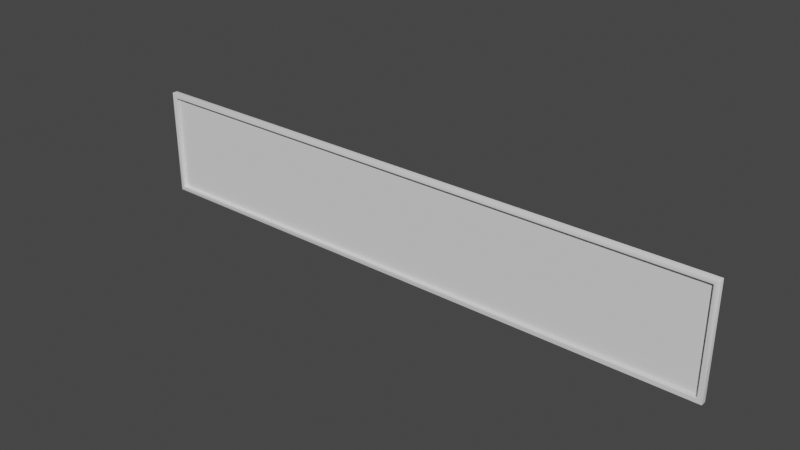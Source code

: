 # Source: ChalkboardRace.blend  (saved by Blender 4.0.36; exported with 4.5.12 LTS)
import bpy
from mathutils import Matrix  # noqa: F401  (used for matrix-valued properties, if any)

bpy.ops.wm.read_factory_settings(use_empty=True)
scene = bpy.context.scene
scene.name = 'Scene'

# ---- node groups
ng_auto_smooth = bpy.data.node_groups.new('Auto Smooth', 'GeometryNodeTree')
_s = ng_auto_smooth.interface.new_socket(name='Geometry', in_out='OUTPUT', socket_type='NodeSocketGeometry')
_s = ng_auto_smooth.interface.new_socket(name='Geometry', in_out='INPUT', socket_type='NodeSocketGeometry')
_s = ng_auto_smooth.interface.new_socket(name='Angle', in_out='INPUT', socket_type='NodeSocketFloat')
_s.subtype = 'ANGLE'
_s.min_value = 0.0
_s.max_value = 3.142
ng_auto_smooth.is_modifier = True
_N = ng_auto_smooth.nodes; _L = ng_auto_smooth.links
n0 = _N.new('NodeGroupOutput'); n0.name = 'Group Output'; n0.location = (480, -100)
n1 = _N.new('NodeGroupInput'); n1.name = 'Group Input'; n1.location = (-420, -300)
n2 = _N.new('NodeGroupInput'); n2.name = 'Group Input.001'; n2.location = (-60, -100)
n3 = _N.new('GeometryNodeSetShadeSmooth'); n3.name = 'Set Shade Smooth'; n3.location = (120, -100)
n3.domain = 'EDGE'
n4 = _N.new('GeometryNodeSetShadeSmooth'); n4.name = 'Set Shade Smooth.001'; n4.location = (300, -100)
n5 = _N.new('GeometryNodeInputMeshEdgeAngle'); n5.name = 'Edge Angle'; n5.location = (-420, -220)
n6 = _N.new('GeometryNodeInputEdgeSmooth'); n6.name = 'Is Edge Smooth'; n6.location = (-60, -160)
n7 = _N.new('GeometryNodeInputShadeSmooth'); n7.name = 'Is Face Smooth'; n7.location = (-240, -340)
n8 = _N.new('FunctionNodeBooleanMath'); n8.name = 'Boolean Math'; n8.location = (-60, -220)
n9 = _N.new('FunctionNodeCompare'); n9.name = 'Compare'; n9.location = (-240, -180)
n9.operation = 'LESS_EQUAL'
_L.new(n5.outputs[0], n9.inputs[0])
_L.new(n4.outputs[0], n0.inputs[0])
_L.new(n1.outputs[1], n9.inputs[1])
_L.new(n9.outputs[0], n8.inputs[0])
_L.new(n7.outputs[0], n8.inputs[1])
_L.new(n2.outputs[0], n3.inputs[0])
_L.new(n6.outputs[0], n3.inputs[1])
_L.new(n3.outputs[0], n4.inputs[0])
_L.new(n8.outputs[0], n3.inputs[2])
n0.is_active_output = True

# ---- world
world_world = bpy.data.worlds.new('World'); scene.world = world_world
world_world.use_nodes = True; world_world.node_tree.nodes.clear()
_N = world_world.node_tree.nodes; _L = world_world.node_tree.links
n0 = _N.new('ShaderNodeOutputWorld'); n0.name = 'World Output'; n0.location = (300, 300)
n1 = _N.new('ShaderNodeBackground'); n1.name = 'Background'; n1.location = (10, 300)
n1.inputs[0].default_value = (0.05088, 0.05088, 0.05088, 1.0)
_L.new(n1.outputs[0], n0.inputs[0])
n0.is_active_output = True
world_world.color = (0.05088, 0.05088, 0.05088)
world_world.use_sun_shadow = False
world_world.sun_shadow_jitter_overblur = 0.0

# ---- meshes
me_cube_001 = bpy.data.meshes.new('Cube.001')
me_cube_001.from_pydata([(-5.412, -0.0409, -0.9115), (-5.412, -0.0409, 0.9115), (-5.5, 0.0591, -1.0), (-5.5, 0.0591, 1.0), (5.412, -0.0409, -0.9115), (5.412, -0.0409, 0.9115), (5.5, 0.0591, -1.0), (5.5, 0.0591, 1.0), (-5.5, -0.0409, -1.0), (-5.5, -0.0409, 1.0), (5.5, -0.0409, 1.0), (5.5, -0.0409, -1.0), (-5.412, 0.02271, -0.9115), (-5.412, 0.02271, 0.9115), (5.412, 0.02271, 0.9115), (5.412, 0.02271, -0.9115)], [], [(8, 9, 3, 2), (6, 7, 10, 11), (0, 4, 15, 12), (5, 1, 13, 14), (0, 1, 9, 8), (5, 4, 11, 10), (2, 6, 11, 8), (7, 3, 9, 10), (4, 5, 14, 15), (4, 0, 8, 11), (1, 0, 12, 13), (1, 5, 10, 9)])
me_cube_001.polygons.foreach_set('use_smooth', [True] * 12)
_uv = me_cube_001.uv_layers.new(name='UVMap')
_uv.uv.foreach_set('vector', [0.375, 0.0, 0.625, 0.0, 0.625, 0.25, 0.375, 0.25, 0.375, 0.5, 0.625, 0.5, 0.625, 0.75, 0.375, 0.75, 0.3861, 0.9926, 0.3861, 0.7574, 0.3861, 0.7574, 0.3861, 0.9926, 0.6139, 0.7574, 0.6139, 0.9926, 0.6139, 0.9926, 0.6139, 0.7574, 0.3861, 0.9926, 0.6139, 0.9926, 0.625, 1.0, 0.375, 1.0, 0.6139, 0.7574, 0.3861, 0.7574, 0.375, 0.75, 0.625, 0.75, 0.125, 0.5, 0.375, 0.5, 0.375, 0.75, 0.125, 0.75, 0.625, 0.5, 0.875, 0.5, 0.875, 0.75, 0.625, 0.75, 0.3861, 0.7574, 0.6139, 0.7574, 0.6139, 0.7574, 0.3861, 0.7574, 0.3861, 0.7574, 0.3861, 0.9926, 0.375, 1.0, 0.375, 0.75, 0.6139, 0.9926, 0.3861, 0.9926, 0.3861, 0.9926, 0.6139, 0.9926, 0.6139, 0.9926, 0.6139, 0.7574, 0.625, 0.75, 0.625, 1.0])
me_cube_001.update()
me_cube_003 = bpy.data.meshes.new('Cube.003')
me_cube_003.from_pydata([(-5.412, 0.0, -0.9115), (-5.412, 0.0, 0.9115), (5.412, 0.0, 0.9115), (5.412, 0.0, -0.9115)], [], [(3, 2, 1, 0)])
me_cube_003.polygons.foreach_set('use_smooth', [True] * 1)
_uv = me_cube_003.uv_layers.new(name='UVMap')
_uv.uv.foreach_set('vector', [-1.891, 0.8327, -1.891, 0.1673, 2.06, 0.1673, 2.06, 0.8327])
me_cube_003.update()

# ---- objects
ob_chalkboard_frame = bpy.data.objects.new('ChalkBoard_Frame', me_cube_001)
ob_chalkboard_screen = bpy.data.objects.new('ChalkBoard_Screen', me_cube_003)

# ---- transforms, parenting, visibility, modifiers, constraints
ob_chalkboard_frame.location = (0.0, -0.009097, 1.031)
_m = ob_chalkboard_frame.modifiers.new('Bevel', 'BEVEL')
_m.width = 0.01
_m.width_pct = 0.01
_m.segments = 2
_m = ob_chalkboard_frame.modifiers.new('Auto Smooth', 'NODES')
_m.node_group = ng_auto_smooth
_gi = [s.identifier for s in ng_auto_smooth.interface.items_tree if s.item_type == 'SOCKET' and s.in_out == 'INPUT']
_m[_gi[1]] = 0.5236  # Angle
ob_chalkboard_screen.location = (0.0, 0.01361, 1.031)
_m = ob_chalkboard_screen.modifiers.new('Bevel', 'BEVEL')
_m.width = 0.02
_m.width_pct = 0.02
_m.segments = 2

# ---- collection membership
scene.collection.objects.link(ob_chalkboard_frame)
scene.collection.objects.link(ob_chalkboard_screen)

# ---- scene / render settings (as saved in the file)
scene.frame_start = 1; scene.frame_end = 250; scene.frame_set(1)
scene.render.engine = 'BLENDER_EEVEE_NEXT'
scene.cycles.sampling_pattern = 'TABULATED_SOBOL'
scene.view_settings.view_transform = 'Filmic'
bpy.context.view_layer.update()

# ---- added for rendering (the .blend has no active camera and no usable light): camera, sun
cam_auto = bpy.data.cameras.new('AutoCamera')
cam_auto.lens = 50.0
cam_auto.sensor_width = 36.0
cam_auto.clip_end = 1000.0
ob_auto_camera = bpy.data.objects.new('AutoCamera', cam_auto)
scene.collection.objects.link(ob_auto_camera)
ob_auto_camera.location = (10.3448, -12.4138, 9.30638)
ob_auto_camera.rotation_euler = (1.09748, -7.21219e-08, 0.694738)
scene.camera = ob_auto_camera
light_auto_sun = bpy.data.lights.new('AutoSun', 'SUN')
light_auto_sun.energy = 3.0
light_auto_sun.angle = 0.0523599
ob_auto_sun = bpy.data.objects.new('AutoSun', light_auto_sun)
scene.collection.objects.link(ob_auto_sun)
ob_auto_sun.rotation_euler = (0.872665, 0.174533, 0.523599)
bpy.context.view_layer.update()
